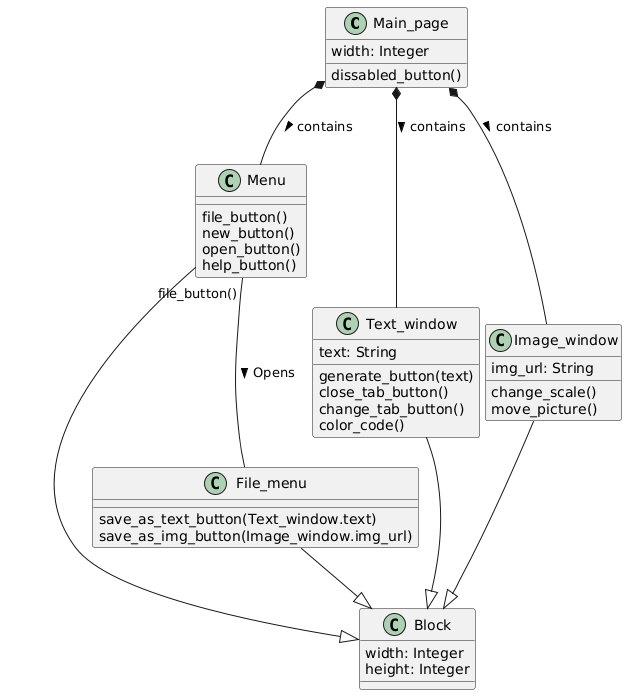

The diagram above was rendered by PlantUML. Its source (embedded in the PNG):
@startuml
class Main_page{
    width: Integer

    dissabled_button()
}

class Block{
    width: Integer
    height: Integer
}


class Menu{

    file_button()
    new_button()
    open_button()
    help_button()
}


class File_menu{

    save_as_text_button(Text_window.text)
    save_as_img_button(Image_window.img_url)
}


class Text_window{
    text: String

    generate_button(text)
    close_tab_button()
    change_tab_button()
    color_code()
}

class Image_window{
    img_url: String

    change_scale()
    move_picture()
}

Menu --|> Block
File_menu --|> Block
Text_window --|> Block
Image_window --|> Block

Menu "file_button()" -- File_menu : > Opens
Main_page *-- Menu : > contains
Main_page *-- Text_window : > contains
Main_page *-- Image_window : > contains
@enduml